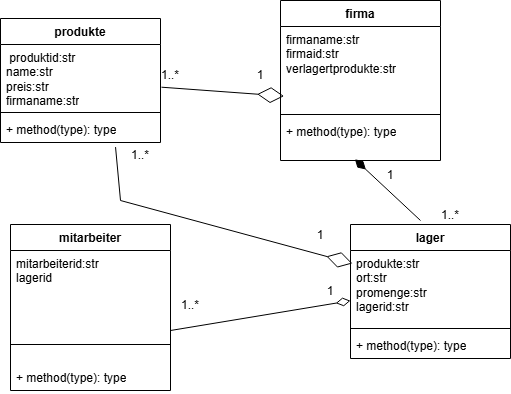

The diagram above was exported from draw.io. Its source (the exported page's mxGraphModel, read from the mxfile embedded in the PNG):
<mxGraphModel dx="662" dy="413" grid="1" gridSize="10" guides="1" tooltips="1" connect="1" arrows="1" fold="1" page="1" pageScale="1" pageWidth="827" pageHeight="1169" math="0" shadow="0">
  <root>
    <mxCell id="0" />
    <mxCell id="1" parent="0" />
    <mxCell id="uSwumRWgBr0YUj-H9sdn-1" parent="1" style="swimlane;fontStyle=1;align=center;verticalAlign=top;childLayout=stackLayout;horizontal=1;startSize=26;horizontalStack=0;resizeParent=1;resizeParentMax=0;resizeLast=0;collapsible=1;marginBottom=0;whiteSpace=wrap;html=1;" value="produkte" vertex="1">
      <mxGeometry height="124" width="160" x="60" y="48" as="geometry" />
    </mxCell>
    <mxCell id="uSwumRWgBr0YUj-H9sdn-2" parent="uSwumRWgBr0YUj-H9sdn-1" style="text;strokeColor=none;fillColor=none;align=left;verticalAlign=top;spacingLeft=4;spacingRight=4;overflow=hidden;rotatable=0;points=[[0,0.5],[1,0.5]];portConstraint=eastwest;whiteSpace=wrap;html=1;" value="&amp;nbsp;produktid:str&lt;div&gt;name:str&lt;/div&gt;&lt;div&gt;preis:str&lt;/div&gt;&lt;div&gt;firmaname:str&lt;/div&gt;" vertex="1">
      <mxGeometry height="64" width="160" y="26" as="geometry" />
    </mxCell>
    <mxCell id="uSwumRWgBr0YUj-H9sdn-3" parent="uSwumRWgBr0YUj-H9sdn-1" style="line;strokeWidth=1;fillColor=none;align=left;verticalAlign=middle;spacingTop=-1;spacingLeft=3;spacingRight=3;rotatable=0;labelPosition=right;points=[];portConstraint=eastwest;strokeColor=inherit;" value="" vertex="1">
      <mxGeometry height="8" width="160" y="90" as="geometry" />
    </mxCell>
    <mxCell id="uSwumRWgBr0YUj-H9sdn-4" parent="uSwumRWgBr0YUj-H9sdn-1" style="text;strokeColor=none;fillColor=none;align=left;verticalAlign=top;spacingLeft=4;spacingRight=4;overflow=hidden;rotatable=0;points=[[0,0.5],[1,0.5]];portConstraint=eastwest;whiteSpace=wrap;html=1;" value="+ method(type): type" vertex="1">
      <mxGeometry height="26" width="160" y="98" as="geometry" />
    </mxCell>
    <mxCell id="uSwumRWgBr0YUj-H9sdn-14" parent="1" style="swimlane;fontStyle=1;align=center;verticalAlign=top;childLayout=stackLayout;horizontal=1;startSize=26;horizontalStack=0;resizeParent=1;resizeParentMax=0;resizeLast=0;collapsible=1;marginBottom=0;whiteSpace=wrap;html=1;" value="lager" vertex="1">
      <mxGeometry height="134" width="160" x="410" y="254" as="geometry" />
    </mxCell>
    <mxCell id="uSwumRWgBr0YUj-H9sdn-15" parent="uSwumRWgBr0YUj-H9sdn-14" style="text;strokeColor=none;fillColor=none;align=left;verticalAlign=top;spacingLeft=4;spacingRight=4;overflow=hidden;rotatable=0;points=[[0,0.5],[1,0.5]];portConstraint=eastwest;whiteSpace=wrap;html=1;" value="produkte:str&lt;div&gt;ort:str&lt;/div&gt;&lt;div&gt;promenge:str&lt;/div&gt;&lt;div&gt;lagerid:str&lt;/div&gt;" vertex="1">
      <mxGeometry height="74" width="160" y="26" as="geometry" />
    </mxCell>
    <mxCell id="uSwumRWgBr0YUj-H9sdn-16" parent="uSwumRWgBr0YUj-H9sdn-14" style="line;strokeWidth=1;fillColor=none;align=left;verticalAlign=middle;spacingTop=-1;spacingLeft=3;spacingRight=3;rotatable=0;labelPosition=right;points=[];portConstraint=eastwest;strokeColor=inherit;" value="" vertex="1">
      <mxGeometry height="8" width="160" y="100" as="geometry" />
    </mxCell>
    <mxCell id="uSwumRWgBr0YUj-H9sdn-17" parent="uSwumRWgBr0YUj-H9sdn-14" style="text;strokeColor=none;fillColor=none;align=left;verticalAlign=top;spacingLeft=4;spacingRight=4;overflow=hidden;rotatable=0;points=[[0,0.5],[1,0.5]];portConstraint=eastwest;whiteSpace=wrap;html=1;" value="+ method(type): type" vertex="1">
      <mxGeometry height="26" width="160" y="108" as="geometry" />
    </mxCell>
    <mxCell id="uSwumRWgBr0YUj-H9sdn-22" parent="1" style="swimlane;fontStyle=1;align=center;verticalAlign=top;childLayout=stackLayout;horizontal=1;startSize=26;horizontalStack=0;resizeParent=1;resizeParentMax=0;resizeLast=0;collapsible=1;marginBottom=0;whiteSpace=wrap;html=1;" value="firma" vertex="1">
      <mxGeometry height="160" width="160" x="340" y="30" as="geometry" />
    </mxCell>
    <mxCell id="uSwumRWgBr0YUj-H9sdn-34" parent="uSwumRWgBr0YUj-H9sdn-22" style="text;strokeColor=none;fillColor=none;align=left;verticalAlign=top;spacingLeft=4;spacingRight=4;overflow=hidden;rotatable=0;points=[[0,0.5],[1,0.5]];portConstraint=eastwest;whiteSpace=wrap;html=1;" value="firmaname:str&lt;div&gt;firmaid:str&lt;/div&gt;&lt;div&gt;verlagertprodukte:str&lt;/div&gt;" vertex="1">
      <mxGeometry height="84" width="160" y="26" as="geometry" />
    </mxCell>
    <mxCell id="uSwumRWgBr0YUj-H9sdn-24" parent="uSwumRWgBr0YUj-H9sdn-22" style="line;strokeWidth=1;fillColor=none;align=left;verticalAlign=middle;spacingTop=-1;spacingLeft=3;spacingRight=3;rotatable=0;labelPosition=right;points=[];portConstraint=eastwest;strokeColor=inherit;" value="" vertex="1">
      <mxGeometry height="8" width="160" y="110" as="geometry" />
    </mxCell>
    <mxCell id="uSwumRWgBr0YUj-H9sdn-25" parent="uSwumRWgBr0YUj-H9sdn-22" style="text;strokeColor=none;fillColor=none;align=left;verticalAlign=top;spacingLeft=4;spacingRight=4;overflow=hidden;rotatable=0;points=[[0,0.5],[1,0.5]];portConstraint=eastwest;whiteSpace=wrap;html=1;" value="+ method(type): type" vertex="1">
      <mxGeometry height="42" width="160" y="118" as="geometry" />
    </mxCell>
    <mxCell id="uSwumRWgBr0YUj-H9sdn-26" parent="1" style="swimlane;fontStyle=1;align=center;verticalAlign=top;childLayout=stackLayout;horizontal=1;startSize=26;horizontalStack=0;resizeParent=1;resizeParentMax=0;resizeLast=0;collapsible=1;marginBottom=0;whiteSpace=wrap;html=1;" value="mitarbeiter" vertex="1">
      <mxGeometry height="166" width="160" x="70" y="254" as="geometry" />
    </mxCell>
    <mxCell id="uSwumRWgBr0YUj-H9sdn-27" parent="uSwumRWgBr0YUj-H9sdn-26" style="text;strokeColor=none;fillColor=none;align=left;verticalAlign=top;spacingLeft=4;spacingRight=4;overflow=hidden;rotatable=0;points=[[0,0.5],[1,0.5]];portConstraint=eastwest;whiteSpace=wrap;html=1;" value="mitarbeiterid:str&lt;div&gt;lagerid&lt;/div&gt;" vertex="1">
      <mxGeometry height="74" width="160" y="26" as="geometry" />
    </mxCell>
    <mxCell id="uSwumRWgBr0YUj-H9sdn-28" parent="uSwumRWgBr0YUj-H9sdn-26" style="line;strokeWidth=1;fillColor=none;align=left;verticalAlign=middle;spacingTop=-1;spacingLeft=3;spacingRight=3;rotatable=0;labelPosition=right;points=[];portConstraint=eastwest;strokeColor=inherit;" value="" vertex="1">
      <mxGeometry height="40" width="160" y="100" as="geometry" />
    </mxCell>
    <mxCell id="uSwumRWgBr0YUj-H9sdn-29" parent="uSwumRWgBr0YUj-H9sdn-26" style="text;strokeColor=none;fillColor=none;align=left;verticalAlign=top;spacingLeft=4;spacingRight=4;overflow=hidden;rotatable=0;points=[[0,0.5],[1,0.5]];portConstraint=eastwest;whiteSpace=wrap;html=1;" value="+ method(type): type" vertex="1">
      <mxGeometry height="26" width="160" y="140" as="geometry" />
    </mxCell>
    <mxCell id="uSwumRWgBr0YUj-H9sdn-30" edge="1" parent="1" style="endArrow=diamondThin;endFill=1;endSize=12;html=1;rounded=0;entryX=0.465;entryY=0.971;entryDx=0;entryDy=0;entryPerimeter=0;" target="uSwumRWgBr0YUj-H9sdn-25" value="">
      <mxGeometry relative="1" width="160" as="geometry">
        <mxPoint x="480" y="250" as="sourcePoint" />
        <mxPoint x="400" y="220" as="targetPoint" />
      </mxGeometry>
    </mxCell>
    <mxCell id="uSwumRWgBr0YUj-H9sdn-31" parent="1" style="text;html=1;whiteSpace=wrap;strokeColor=none;fillColor=none;align=center;verticalAlign=middle;rounded=0;" value="1..*" vertex="1">
      <mxGeometry height="30" width="60" x="480" y="230" as="geometry" />
    </mxCell>
    <mxCell id="uSwumRWgBr0YUj-H9sdn-32" parent="1" style="text;html=1;whiteSpace=wrap;strokeColor=none;fillColor=none;align=center;verticalAlign=middle;rounded=0;" value="1" vertex="1">
      <mxGeometry height="30" width="60" x="420" y="190" as="geometry" />
    </mxCell>
    <mxCell id="uSwumRWgBr0YUj-H9sdn-33" edge="1" parent="1" source="uSwumRWgBr0YUj-H9sdn-2" style="endArrow=diamondThin;endFill=0;endSize=24;html=1;rounded=0;exitX=1.006;exitY=0.667;exitDx=0;exitDy=0;exitPerimeter=0;entryX=0.022;entryY=0.829;entryDx=0;entryDy=0;entryPerimeter=0;" target="uSwumRWgBr0YUj-H9sdn-34" value="">
      <mxGeometry relative="1" width="160" as="geometry">
        <mxPoint x="240" y="230" as="sourcePoint" />
        <mxPoint x="330" y="130" as="targetPoint" />
      </mxGeometry>
    </mxCell>
    <mxCell id="uSwumRWgBr0YUj-H9sdn-35" parent="1" style="text;html=1;whiteSpace=wrap;strokeColor=none;fillColor=none;align=center;verticalAlign=middle;rounded=0;" value="1" vertex="1">
      <mxGeometry height="30" width="60" x="290" y="90" as="geometry" />
    </mxCell>
    <mxCell id="uSwumRWgBr0YUj-H9sdn-37" parent="1" style="text;html=1;whiteSpace=wrap;strokeColor=none;fillColor=none;align=center;verticalAlign=middle;rounded=0;" value="1..*" vertex="1">
      <mxGeometry height="30" width="60" x="200" y="90" as="geometry" />
    </mxCell>
    <mxCell id="uSwumRWgBr0YUj-H9sdn-41" edge="1" parent="1" style="endArrow=diamondThin;endFill=0;endSize=12;html=1;rounded=0;" target="uSwumRWgBr0YUj-H9sdn-15" value="">
      <mxGeometry relative="1" width="160" as="geometry">
        <mxPoint x="230" y="360" as="sourcePoint" />
        <mxPoint x="400" y="230" as="targetPoint" />
      </mxGeometry>
    </mxCell>
    <mxCell id="uSwumRWgBr0YUj-H9sdn-42" parent="1" style="text;html=1;whiteSpace=wrap;strokeColor=none;fillColor=none;align=center;verticalAlign=middle;rounded=0;" value="1" vertex="1">
      <mxGeometry height="30" width="60" x="360" y="306" as="geometry" />
    </mxCell>
    <mxCell id="uSwumRWgBr0YUj-H9sdn-43" parent="1" style="text;html=1;whiteSpace=wrap;strokeColor=none;fillColor=none;align=center;verticalAlign=middle;rounded=0;" value="1..*" vertex="1">
      <mxGeometry height="30" width="60" x="220" y="320" as="geometry" />
    </mxCell>
    <mxCell id="uSwumRWgBr0YUj-H9sdn-47" edge="1" parent="1" source="uSwumRWgBr0YUj-H9sdn-4" style="endArrow=diamondThin;endFill=0;endSize=24;html=1;rounded=0;exitX=0.719;exitY=1.176;exitDx=0;exitDy=0;exitPerimeter=0;entryX=0.012;entryY=0.175;entryDx=0;entryDy=0;entryPerimeter=0;" target="uSwumRWgBr0YUj-H9sdn-15" value="">
      <mxGeometry relative="1" width="160" as="geometry">
        <Array as="points">
          <mxPoint x="180" y="230" />
        </Array>
        <mxPoint x="240" y="240" as="sourcePoint" />
        <mxPoint x="400" y="240" as="targetPoint" />
      </mxGeometry>
    </mxCell>
    <mxCell id="uSwumRWgBr0YUj-H9sdn-48" parent="1" style="text;html=1;whiteSpace=wrap;strokeColor=none;fillColor=none;align=center;verticalAlign=middle;rounded=0;" value="1" vertex="1">
      <mxGeometry height="30" width="60" x="350" y="250" as="geometry" />
    </mxCell>
    <mxCell id="uSwumRWgBr0YUj-H9sdn-49" parent="1" style="text;html=1;whiteSpace=wrap;strokeColor=none;fillColor=none;align=center;verticalAlign=middle;rounded=0;" value="1..*" vertex="1">
      <mxGeometry height="30" width="60" x="170" y="170" as="geometry" />
    </mxCell>
  </root>
</mxGraphModel>